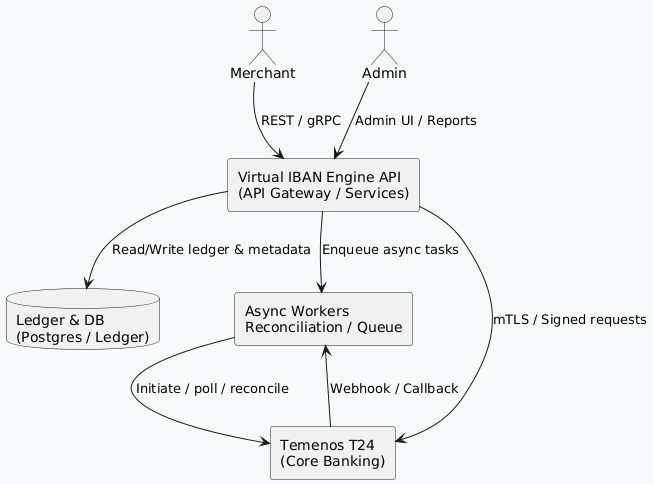

The diagram above was rendered by PlantUML. Its source (embedded in the PNG):
@startuml
skinparam backgroundColor #F8F9FB
skinparam componentStyle rectangle

actor Merchant
rectangle "Virtual IBAN Engine API\n(API Gateway / Services)" as API
database "Ledger & DB\n(Postgres / Ledger)" as DB
rectangle "Async Workers\nReconciliation / Queue" as Workers
rectangle "Temenos T24\n(Core Banking)" as T24
actor Admin

Merchant --> API : REST / gRPC
API --> DB : Read/Write ledger & metadata
API --> Workers : Enqueue async tasks
Workers --> T24 : Initiate / poll / reconcile
T24 --> Workers : Webhook / Callback
Admin --> API : Admin UI / Reports
API --> T24 : mTLS / Signed requests
@enduml